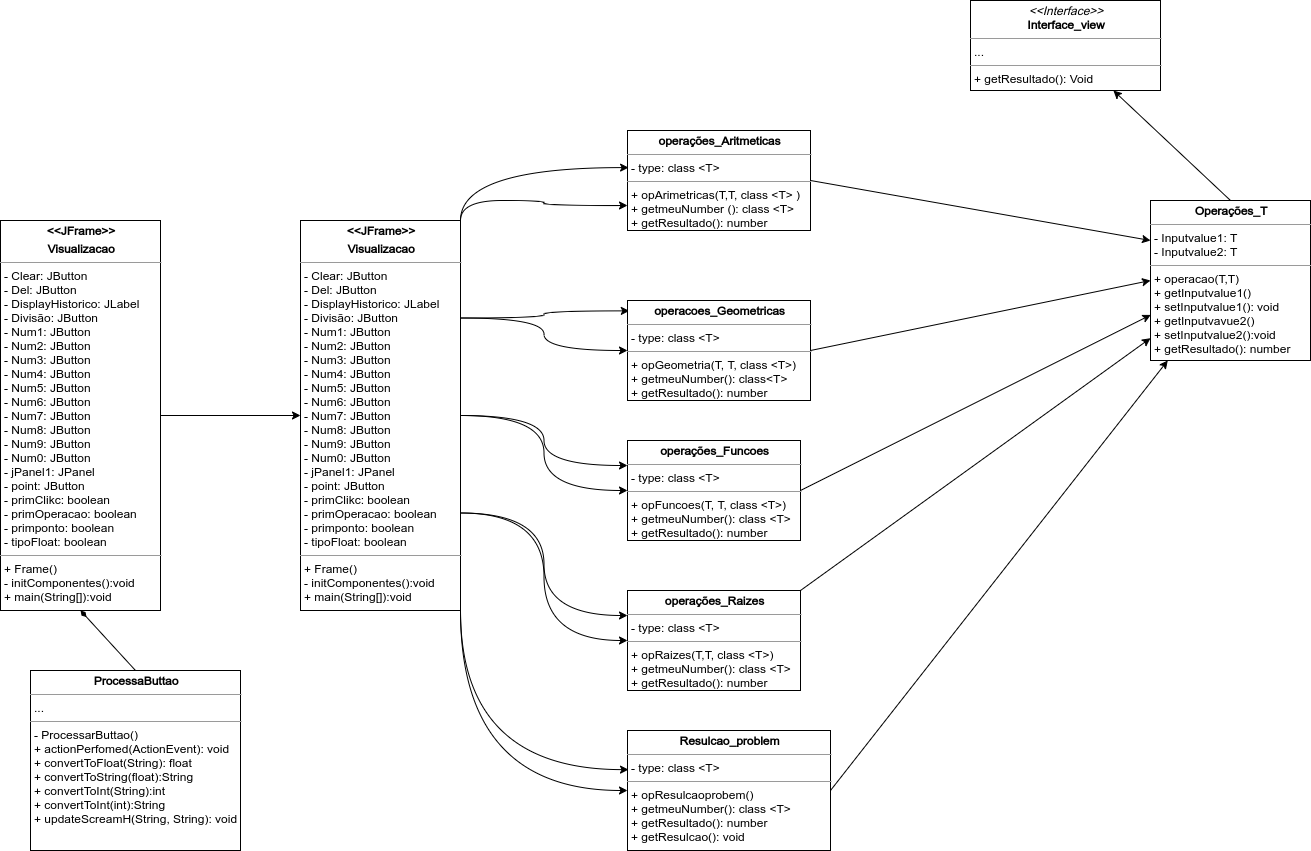

The diagram above was exported from draw.io. Its source (the exported page's mxGraphModel, read from the mxfile embedded in the PNG):
<mxGraphModel dx="868" dy="497" grid="1" gridSize="10" guides="1" tooltips="1" connect="1" arrows="1" fold="1" page="1" pageScale="1" pageWidth="827" pageHeight="1169" math="0" shadow="0">
  <root>
    <mxCell id="WIyWlLk6GJQsqaUBKTNV-0" />
    <mxCell id="WIyWlLk6GJQsqaUBKTNV-1" parent="WIyWlLk6GJQsqaUBKTNV-0" />
    <mxCell id="erNNa-h5qkRpQc3j0o9V-8" style="edgeStyle=none;rounded=0;orthogonalLoop=1;jettySize=auto;html=1;exitX=0.5;exitY=1;exitDx=0;exitDy=0;entryX=0.5;entryY=0;entryDx=0;entryDy=0;startArrow=diamondThin;startFill=1;endArrow=none;endFill=0;" parent="WIyWlLk6GJQsqaUBKTNV-1" source="erNNa-h5qkRpQc3j0o9V-0" target="erNNa-h5qkRpQc3j0o9V-5" edge="1">
      <mxGeometry relative="1" as="geometry" />
    </mxCell>
    <mxCell id="ciTcYM1gKkF8UNvcNnxF-25" style="edgeStyle=orthogonalEdgeStyle;curved=1;rounded=0;orthogonalLoop=1;jettySize=auto;html=1;entryX=0;entryY=0.5;entryDx=0;entryDy=0;" parent="WIyWlLk6GJQsqaUBKTNV-1" source="erNNa-h5qkRpQc3j0o9V-0" target="ciTcYM1gKkF8UNvcNnxF-0" edge="1">
      <mxGeometry relative="1" as="geometry" />
    </mxCell>
    <mxCell id="erNNa-h5qkRpQc3j0o9V-0" value="&lt;p style=&quot;margin: 0px ; margin-top: 4px ; text-align: center&quot;&gt;&lt;b&gt;&amp;lt;&amp;lt;JFrame&amp;gt;&amp;gt;&lt;/b&gt;&lt;/p&gt;&lt;p style=&quot;margin: 0px ; margin-top: 4px ; text-align: center&quot;&gt;&lt;b&gt;Visualizacao&lt;/b&gt;&lt;/p&gt;&lt;hr size=&quot;1&quot;&gt;&lt;p style=&quot;margin: 0px ; margin-left: 4px&quot;&gt;- Clear: JButton&lt;/p&gt;&lt;p style=&quot;margin: 0px ; margin-left: 4px&quot;&gt;- Del: JButton&lt;/p&gt;&lt;p style=&quot;margin: 0px ; margin-left: 4px&quot;&gt;- DisplayHistorico: JLabel&lt;/p&gt;&lt;p style=&quot;margin: 0px ; margin-left: 4px&quot;&gt;- Divisão: JButton&lt;/p&gt;&lt;p style=&quot;margin: 0px ; margin-left: 4px&quot;&gt;- Num1: JButton&lt;/p&gt;&lt;p style=&quot;margin: 0px ; margin-left: 4px&quot;&gt;- Num2: JButton&lt;/p&gt;&lt;p style=&quot;margin: 0px ; margin-left: 4px&quot;&gt;- Num3: JButton&lt;/p&gt;&lt;p style=&quot;margin: 0px ; margin-left: 4px&quot;&gt;- Num4: JButton&lt;/p&gt;&lt;p style=&quot;margin: 0px ; margin-left: 4px&quot;&gt;- Num5: JButton&lt;/p&gt;&lt;p style=&quot;margin: 0px ; margin-left: 4px&quot;&gt;- Num6: JButton&lt;/p&gt;&lt;p style=&quot;margin: 0px ; margin-left: 4px&quot;&gt;- Num7: JButton&lt;/p&gt;&lt;p style=&quot;margin: 0px ; margin-left: 4px&quot;&gt;- Num8: JButton&lt;/p&gt;&lt;p style=&quot;margin: 0px ; margin-left: 4px&quot;&gt;- Num9: JButton&lt;/p&gt;&lt;p style=&quot;margin: 0px ; margin-left: 4px&quot;&gt;- Num0: JButton&lt;/p&gt;&lt;p style=&quot;margin: 0px ; margin-left: 4px&quot;&gt;- jPanel1: JPanel&lt;/p&gt;&lt;p style=&quot;margin: 0px ; margin-left: 4px&quot;&gt;- point: JButton&lt;/p&gt;&lt;p style=&quot;margin: 0px ; margin-left: 4px&quot;&gt;- primClikc: boolean&lt;/p&gt;&lt;p style=&quot;margin: 0px ; margin-left: 4px&quot;&gt;- primOperacao: boolean&lt;/p&gt;&lt;p style=&quot;margin: 0px ; margin-left: 4px&quot;&gt;- primponto: boolean&lt;/p&gt;&lt;p style=&quot;margin: 0px ; margin-left: 4px&quot;&gt;- tipoFloat: boolean&lt;/p&gt;&lt;hr size=&quot;1&quot;&gt;&lt;p style=&quot;margin: 0px ; margin-left: 4px&quot;&gt;+ Frame()&lt;/p&gt;&lt;p style=&quot;margin: 0px ; margin-left: 4px&quot;&gt;- initComponentes():void&lt;/p&gt;&lt;p style=&quot;margin: 0px ; margin-left: 4px&quot;&gt;+ main(String[]):void&lt;/p&gt;" style="verticalAlign=top;align=left;overflow=fill;fontSize=12;fontFamily=Helvetica;html=1;" parent="WIyWlLk6GJQsqaUBKTNV-1" vertex="1">
      <mxGeometry x="200" y="240" width="160" height="390" as="geometry" />
    </mxCell>
    <mxCell id="erNNa-h5qkRpQc3j0o9V-3" value="&lt;p style=&quot;margin: 0px ; margin-top: 4px ; text-align: center&quot;&gt;&lt;i&gt;&amp;lt;&amp;lt;Interface&amp;gt;&amp;gt;&lt;/i&gt;&lt;br&gt;&lt;b&gt;Interface_view&lt;/b&gt;&lt;/p&gt;&lt;hr size=&quot;1&quot;&gt;&lt;p style=&quot;margin: 0px ; margin-left: 4px&quot;&gt;...&lt;/p&gt;&lt;hr size=&quot;1&quot;&gt;&lt;p style=&quot;margin: 0px ; margin-left: 4px&quot;&gt;+ getResultado(): Void&lt;br&gt;&lt;br&gt;&lt;/p&gt;" style="verticalAlign=top;align=left;overflow=fill;fontSize=12;fontFamily=Helvetica;html=1;" parent="WIyWlLk6GJQsqaUBKTNV-1" vertex="1">
      <mxGeometry x="1170" y="20" width="190" height="90" as="geometry" />
    </mxCell>
    <mxCell id="erNNa-h5qkRpQc3j0o9V-5" value="&lt;p style=&quot;margin: 0px ; margin-top: 4px ; text-align: center&quot;&gt;&lt;b&gt;ProcessaButtao&lt;/b&gt;&lt;/p&gt;&lt;hr size=&quot;1&quot;&gt;&lt;p style=&quot;margin: 0px ; margin-left: 4px&quot;&gt;...&lt;/p&gt;&lt;hr size=&quot;1&quot;&gt;&lt;p style=&quot;margin: 0px ; margin-left: 4px&quot;&gt;- ProcessarButtao()&lt;/p&gt;&lt;p style=&quot;margin: 0px ; margin-left: 4px&quot;&gt;+ actionPerfomed(ActionEvent): void&lt;/p&gt;&lt;p style=&quot;margin: 0px ; margin-left: 4px&quot;&gt;+ convertToFloat(String): float&lt;/p&gt;&lt;p style=&quot;margin: 0px ; margin-left: 4px&quot;&gt;+ convertToString(float):String&lt;/p&gt;&lt;p style=&quot;margin: 0px ; margin-left: 4px&quot;&gt;+ convertToInt(String):int&lt;/p&gt;&lt;p style=&quot;margin: 0px ; margin-left: 4px&quot;&gt;+ convertToInt(int):String&lt;/p&gt;&lt;p style=&quot;margin: 0px ; margin-left: 4px&quot;&gt;+ updateScreamH(String, String): void&lt;/p&gt;" style="verticalAlign=top;align=left;overflow=fill;fontSize=12;fontFamily=Helvetica;html=1;" parent="WIyWlLk6GJQsqaUBKTNV-1" vertex="1">
      <mxGeometry x="230" y="690" width="210" height="180" as="geometry" />
    </mxCell>
    <mxCell id="ciTcYM1gKkF8UNvcNnxF-15" style="edgeStyle=orthogonalEdgeStyle;rounded=0;orthogonalLoop=1;jettySize=auto;html=1;exitX=1;exitY=0;exitDx=0;exitDy=0;entryX=0.006;entryY=0.371;entryDx=0;entryDy=0;entryPerimeter=0;curved=1;" parent="WIyWlLk6GJQsqaUBKTNV-1" source="ciTcYM1gKkF8UNvcNnxF-0" target="ciTcYM1gKkF8UNvcNnxF-1" edge="1">
      <mxGeometry relative="1" as="geometry" />
    </mxCell>
    <mxCell id="ciTcYM1gKkF8UNvcNnxF-16" style="edgeStyle=orthogonalEdgeStyle;curved=1;rounded=0;orthogonalLoop=1;jettySize=auto;html=1;exitX=1;exitY=0;exitDx=0;exitDy=0;entryX=0;entryY=0.75;entryDx=0;entryDy=0;" parent="WIyWlLk6GJQsqaUBKTNV-1" source="ciTcYM1gKkF8UNvcNnxF-0" target="ciTcYM1gKkF8UNvcNnxF-1" edge="1">
      <mxGeometry relative="1" as="geometry" />
    </mxCell>
    <mxCell id="ciTcYM1gKkF8UNvcNnxF-17" style="edgeStyle=orthogonalEdgeStyle;curved=1;rounded=0;orthogonalLoop=1;jettySize=auto;html=1;exitX=1;exitY=0.25;exitDx=0;exitDy=0;" parent="WIyWlLk6GJQsqaUBKTNV-1" source="ciTcYM1gKkF8UNvcNnxF-0" target="ciTcYM1gKkF8UNvcNnxF-3" edge="1">
      <mxGeometry relative="1" as="geometry" />
    </mxCell>
    <mxCell id="ciTcYM1gKkF8UNvcNnxF-18" style="edgeStyle=orthogonalEdgeStyle;curved=1;rounded=0;orthogonalLoop=1;jettySize=auto;html=1;exitX=1;exitY=0.25;exitDx=0;exitDy=0;entryX=0.01;entryY=0.104;entryDx=0;entryDy=0;entryPerimeter=0;" parent="WIyWlLk6GJQsqaUBKTNV-1" source="ciTcYM1gKkF8UNvcNnxF-0" target="ciTcYM1gKkF8UNvcNnxF-3" edge="1">
      <mxGeometry relative="1" as="geometry" />
    </mxCell>
    <mxCell id="ciTcYM1gKkF8UNvcNnxF-19" style="edgeStyle=orthogonalEdgeStyle;curved=1;rounded=0;orthogonalLoop=1;jettySize=auto;html=1;exitX=1;exitY=0.5;exitDx=0;exitDy=0;entryX=0;entryY=0.25;entryDx=0;entryDy=0;" parent="WIyWlLk6GJQsqaUBKTNV-1" source="ciTcYM1gKkF8UNvcNnxF-0" target="ciTcYM1gKkF8UNvcNnxF-2" edge="1">
      <mxGeometry relative="1" as="geometry" />
    </mxCell>
    <mxCell id="ciTcYM1gKkF8UNvcNnxF-20" style="edgeStyle=orthogonalEdgeStyle;curved=1;rounded=0;orthogonalLoop=1;jettySize=auto;html=1;exitX=1;exitY=0.5;exitDx=0;exitDy=0;" parent="WIyWlLk6GJQsqaUBKTNV-1" source="ciTcYM1gKkF8UNvcNnxF-0" target="ciTcYM1gKkF8UNvcNnxF-2" edge="1">
      <mxGeometry relative="1" as="geometry" />
    </mxCell>
    <mxCell id="ciTcYM1gKkF8UNvcNnxF-21" style="edgeStyle=orthogonalEdgeStyle;curved=1;rounded=0;orthogonalLoop=1;jettySize=auto;html=1;exitX=1;exitY=0.75;exitDx=0;exitDy=0;entryX=0;entryY=0.25;entryDx=0;entryDy=0;" parent="WIyWlLk6GJQsqaUBKTNV-1" source="ciTcYM1gKkF8UNvcNnxF-0" target="ciTcYM1gKkF8UNvcNnxF-13" edge="1">
      <mxGeometry relative="1" as="geometry" />
    </mxCell>
    <mxCell id="ciTcYM1gKkF8UNvcNnxF-22" style="edgeStyle=orthogonalEdgeStyle;curved=1;rounded=0;orthogonalLoop=1;jettySize=auto;html=1;exitX=1;exitY=0.75;exitDx=0;exitDy=0;" parent="WIyWlLk6GJQsqaUBKTNV-1" source="ciTcYM1gKkF8UNvcNnxF-0" target="ciTcYM1gKkF8UNvcNnxF-13" edge="1">
      <mxGeometry relative="1" as="geometry" />
    </mxCell>
    <mxCell id="ciTcYM1gKkF8UNvcNnxF-23" style="edgeStyle=orthogonalEdgeStyle;curved=1;rounded=0;orthogonalLoop=1;jettySize=auto;html=1;exitX=1;exitY=1;exitDx=0;exitDy=0;entryX=0;entryY=0.5;entryDx=0;entryDy=0;" parent="WIyWlLk6GJQsqaUBKTNV-1" source="ciTcYM1gKkF8UNvcNnxF-0" target="ciTcYM1gKkF8UNvcNnxF-6" edge="1">
      <mxGeometry relative="1" as="geometry" />
    </mxCell>
    <mxCell id="ciTcYM1gKkF8UNvcNnxF-24" style="edgeStyle=orthogonalEdgeStyle;curved=1;rounded=0;orthogonalLoop=1;jettySize=auto;html=1;exitX=1;exitY=1;exitDx=0;exitDy=0;entryX=0.005;entryY=0.326;entryDx=0;entryDy=0;entryPerimeter=0;" parent="WIyWlLk6GJQsqaUBKTNV-1" source="ciTcYM1gKkF8UNvcNnxF-0" target="ciTcYM1gKkF8UNvcNnxF-6" edge="1">
      <mxGeometry relative="1" as="geometry" />
    </mxCell>
    <mxCell id="ciTcYM1gKkF8UNvcNnxF-0" value="&lt;p style=&quot;margin: 0px ; margin-top: 4px ; text-align: center&quot;&gt;&lt;b&gt;&amp;lt;&amp;lt;JFrame&amp;gt;&amp;gt;&lt;/b&gt;&lt;/p&gt;&lt;p style=&quot;margin: 0px ; margin-top: 4px ; text-align: center&quot;&gt;&lt;b&gt;Visualizacao&lt;/b&gt;&lt;/p&gt;&lt;hr size=&quot;1&quot;&gt;&lt;p style=&quot;margin: 0px ; margin-left: 4px&quot;&gt;- Clear: JButton&lt;/p&gt;&lt;p style=&quot;margin: 0px ; margin-left: 4px&quot;&gt;- Del: JButton&lt;/p&gt;&lt;p style=&quot;margin: 0px ; margin-left: 4px&quot;&gt;- DisplayHistorico: JLabel&lt;/p&gt;&lt;p style=&quot;margin: 0px ; margin-left: 4px&quot;&gt;- Divisão: JButton&lt;/p&gt;&lt;p style=&quot;margin: 0px ; margin-left: 4px&quot;&gt;- Num1: JButton&lt;/p&gt;&lt;p style=&quot;margin: 0px ; margin-left: 4px&quot;&gt;- Num2: JButton&lt;/p&gt;&lt;p style=&quot;margin: 0px ; margin-left: 4px&quot;&gt;- Num3: JButton&lt;/p&gt;&lt;p style=&quot;margin: 0px ; margin-left: 4px&quot;&gt;- Num4: JButton&lt;/p&gt;&lt;p style=&quot;margin: 0px ; margin-left: 4px&quot;&gt;- Num5: JButton&lt;/p&gt;&lt;p style=&quot;margin: 0px ; margin-left: 4px&quot;&gt;- Num6: JButton&lt;/p&gt;&lt;p style=&quot;margin: 0px ; margin-left: 4px&quot;&gt;- Num7: JButton&lt;/p&gt;&lt;p style=&quot;margin: 0px ; margin-left: 4px&quot;&gt;- Num8: JButton&lt;/p&gt;&lt;p style=&quot;margin: 0px ; margin-left: 4px&quot;&gt;- Num9: JButton&lt;/p&gt;&lt;p style=&quot;margin: 0px ; margin-left: 4px&quot;&gt;- Num0: JButton&lt;/p&gt;&lt;p style=&quot;margin: 0px ; margin-left: 4px&quot;&gt;- jPanel1: JPanel&lt;/p&gt;&lt;p style=&quot;margin: 0px ; margin-left: 4px&quot;&gt;- point: JButton&lt;/p&gt;&lt;p style=&quot;margin: 0px ; margin-left: 4px&quot;&gt;- primClikc: boolean&lt;/p&gt;&lt;p style=&quot;margin: 0px ; margin-left: 4px&quot;&gt;- primOperacao: boolean&lt;/p&gt;&lt;p style=&quot;margin: 0px ; margin-left: 4px&quot;&gt;- primponto: boolean&lt;/p&gt;&lt;p style=&quot;margin: 0px ; margin-left: 4px&quot;&gt;- tipoFloat: boolean&lt;/p&gt;&lt;hr size=&quot;1&quot;&gt;&lt;p style=&quot;margin: 0px ; margin-left: 4px&quot;&gt;+ Frame()&lt;/p&gt;&lt;p style=&quot;margin: 0px ; margin-left: 4px&quot;&gt;- initComponentes():void&lt;/p&gt;&lt;p style=&quot;margin: 0px ; margin-left: 4px&quot;&gt;+ main(String[]):void&lt;/p&gt;" style="verticalAlign=top;align=left;overflow=fill;fontSize=12;fontFamily=Helvetica;html=1;" parent="WIyWlLk6GJQsqaUBKTNV-1" vertex="1">
      <mxGeometry x="500" y="240" width="160" height="390" as="geometry" />
    </mxCell>
    <mxCell id="ciTcYM1gKkF8UNvcNnxF-11" style="edgeStyle=none;rounded=0;orthogonalLoop=1;jettySize=auto;html=1;exitX=1;exitY=0.5;exitDx=0;exitDy=0;entryX=0;entryY=0.25;entryDx=0;entryDy=0;" parent="WIyWlLk6GJQsqaUBKTNV-1" source="ciTcYM1gKkF8UNvcNnxF-1" target="ciTcYM1gKkF8UNvcNnxF-4" edge="1">
      <mxGeometry relative="1" as="geometry" />
    </mxCell>
    <mxCell id="ciTcYM1gKkF8UNvcNnxF-1" value="&lt;p style=&quot;margin: 0px ; margin-top: 4px ; text-align: center&quot;&gt;&lt;b&gt;operações_Aritmeticas&lt;/b&gt;&lt;/p&gt;&lt;hr size=&quot;1&quot;&gt;&lt;p style=&quot;margin: 0px ; margin-left: 4px&quot;&gt;- type: class &amp;lt;T&amp;gt;&lt;/p&gt;&lt;hr size=&quot;1&quot;&gt;&lt;p style=&quot;margin: 0px ; margin-left: 4px&quot;&gt;+ opArimetricas(T,T, class &amp;lt;T&amp;gt; )&lt;/p&gt;&lt;p style=&quot;margin: 0px ; margin-left: 4px&quot;&gt;+ getmeuNumber (): class &amp;lt;T&amp;gt;&lt;/p&gt;&lt;p style=&quot;margin: 0px ; margin-left: 4px&quot;&gt;+ getResultado(): number&lt;/p&gt;" style="verticalAlign=top;align=left;overflow=fill;fontSize=12;fontFamily=Helvetica;html=1;" parent="WIyWlLk6GJQsqaUBKTNV-1" vertex="1">
      <mxGeometry x="827" y="150" width="183" height="100" as="geometry" />
    </mxCell>
    <mxCell id="ciTcYM1gKkF8UNvcNnxF-9" style="edgeStyle=none;rounded=0;orthogonalLoop=1;jettySize=auto;html=1;exitX=1;exitY=0.5;exitDx=0;exitDy=0;entryX=0.002;entryY=0.715;entryDx=0;entryDy=0;entryPerimeter=0;" parent="WIyWlLk6GJQsqaUBKTNV-1" source="ciTcYM1gKkF8UNvcNnxF-2" target="ciTcYM1gKkF8UNvcNnxF-4" edge="1">
      <mxGeometry relative="1" as="geometry" />
    </mxCell>
    <mxCell id="ciTcYM1gKkF8UNvcNnxF-2" value="&lt;p style=&quot;margin: 0px ; margin-top: 4px ; text-align: center&quot;&gt;&lt;b&gt;operações_Funcoes&lt;/b&gt;&lt;/p&gt;&lt;hr size=&quot;1&quot;&gt;&lt;p style=&quot;margin: 0px ; margin-left: 4px&quot;&gt;- type: class &amp;lt;T&amp;gt;&lt;/p&gt;&lt;hr size=&quot;1&quot;&gt;&lt;p style=&quot;margin: 0px ; margin-left: 4px&quot;&gt;+ opFuncoes(T, T, class &amp;lt;T&amp;gt;)&lt;/p&gt;&lt;p style=&quot;margin: 0px ; margin-left: 4px&quot;&gt;+ getmeuNumber(): class &amp;lt;T&amp;gt;&lt;/p&gt;&lt;p style=&quot;margin: 0px ; margin-left: 4px&quot;&gt;+ getResultado(): number&lt;/p&gt;" style="verticalAlign=top;align=left;overflow=fill;fontSize=12;fontFamily=Helvetica;html=1;" parent="WIyWlLk6GJQsqaUBKTNV-1" vertex="1">
      <mxGeometry x="827" y="460" width="173" height="100" as="geometry" />
    </mxCell>
    <mxCell id="ciTcYM1gKkF8UNvcNnxF-12" style="edgeStyle=none;rounded=0;orthogonalLoop=1;jettySize=auto;html=1;exitX=1;exitY=0.5;exitDx=0;exitDy=0;entryX=0;entryY=0.5;entryDx=0;entryDy=0;" parent="WIyWlLk6GJQsqaUBKTNV-1" source="ciTcYM1gKkF8UNvcNnxF-3" target="ciTcYM1gKkF8UNvcNnxF-4" edge="1">
      <mxGeometry relative="1" as="geometry" />
    </mxCell>
    <mxCell id="ciTcYM1gKkF8UNvcNnxF-3" value="&lt;p style=&quot;margin: 0px ; margin-top: 4px ; text-align: center&quot;&gt;&lt;b&gt;operacoes_Geometricas&lt;/b&gt;&lt;/p&gt;&lt;hr size=&quot;1&quot;&gt;&lt;p style=&quot;margin: 0px ; margin-left: 4px&quot;&gt;- type: class &amp;lt;T&amp;gt;&lt;/p&gt;&lt;hr size=&quot;1&quot;&gt;&lt;p style=&quot;margin: 0px ; margin-left: 4px&quot;&gt;+ opGeometria(T, T, class &amp;lt;T&amp;gt;)&lt;/p&gt;&lt;p style=&quot;margin: 0px ; margin-left: 4px&quot;&gt;+ getmeuNumber(): class&amp;lt;T&amp;gt;&lt;/p&gt;&lt;p style=&quot;margin: 0px ; margin-left: 4px&quot;&gt;+ getResultado(): number&lt;/p&gt;" style="verticalAlign=top;align=left;overflow=fill;fontSize=12;fontFamily=Helvetica;html=1;" parent="WIyWlLk6GJQsqaUBKTNV-1" vertex="1">
      <mxGeometry x="827" y="320" width="183" height="100" as="geometry" />
    </mxCell>
    <mxCell id="ciTcYM1gKkF8UNvcNnxF-5" style="rounded=0;orthogonalLoop=1;jettySize=auto;html=1;exitX=0.5;exitY=0;exitDx=0;exitDy=0;" parent="WIyWlLk6GJQsqaUBKTNV-1" source="ciTcYM1gKkF8UNvcNnxF-4" target="erNNa-h5qkRpQc3j0o9V-3" edge="1">
      <mxGeometry relative="1" as="geometry" />
    </mxCell>
    <mxCell id="ciTcYM1gKkF8UNvcNnxF-4" value="&lt;p style=&quot;margin: 0px ; margin-top: 4px ; text-align: center&quot;&gt;&lt;b&gt;Operações_T&lt;/b&gt;&lt;/p&gt;&lt;hr size=&quot;1&quot;&gt;&lt;p style=&quot;margin: 0px ; margin-left: 4px&quot;&gt;- Inputvalue1: T&lt;/p&gt;&lt;p style=&quot;margin: 0px ; margin-left: 4px&quot;&gt;- Inputvalue2: T&lt;/p&gt;&lt;hr size=&quot;1&quot;&gt;&lt;p style=&quot;margin: 0px ; margin-left: 4px&quot;&gt;+ operacao(T,T)&lt;/p&gt;&lt;p style=&quot;margin: 0px ; margin-left: 4px&quot;&gt;+ getInputvalue1()&lt;/p&gt;&lt;p style=&quot;margin: 0px ; margin-left: 4px&quot;&gt;+ setInputvalue1(): void&lt;/p&gt;&lt;p style=&quot;margin: 0px ; margin-left: 4px&quot;&gt;+ getInputvavue2()&lt;/p&gt;&lt;p style=&quot;margin: 0px ; margin-left: 4px&quot;&gt;+ setInputvalue2():void&lt;/p&gt;&lt;p style=&quot;margin: 0px ; margin-left: 4px&quot;&gt;+ getResultado(): number&lt;/p&gt;" style="verticalAlign=top;align=left;overflow=fill;fontSize=12;fontFamily=Helvetica;html=1;" parent="WIyWlLk6GJQsqaUBKTNV-1" vertex="1">
      <mxGeometry x="1350" y="220" width="160" height="160" as="geometry" />
    </mxCell>
    <mxCell id="ciTcYM1gKkF8UNvcNnxF-10" style="edgeStyle=none;rounded=0;orthogonalLoop=1;jettySize=auto;html=1;exitX=1;exitY=0.5;exitDx=0;exitDy=0;" parent="WIyWlLk6GJQsqaUBKTNV-1" source="ciTcYM1gKkF8UNvcNnxF-6" target="ciTcYM1gKkF8UNvcNnxF-4" edge="1">
      <mxGeometry relative="1" as="geometry" />
    </mxCell>
    <mxCell id="ciTcYM1gKkF8UNvcNnxF-6" value="&lt;p style=&quot;margin: 0px ; margin-top: 4px ; text-align: center&quot;&gt;&lt;b&gt;Resulcao_problem&lt;/b&gt;&lt;/p&gt;&lt;hr size=&quot;1&quot;&gt;&lt;p style=&quot;margin: 0px ; margin-left: 4px&quot;&gt;- type: class &amp;lt;T&amp;gt;&lt;/p&gt;&lt;hr size=&quot;1&quot;&gt;&lt;p style=&quot;margin: 0px ; margin-left: 4px&quot;&gt;+ opResulcaoprobem()&lt;/p&gt;&lt;p style=&quot;margin: 0px ; margin-left: 4px&quot;&gt;+ getmeuNumber(): class &amp;lt;T&amp;gt;&lt;/p&gt;&lt;p style=&quot;margin: 0px ; margin-left: 4px&quot;&gt;+ getResultado(): number&lt;/p&gt;&lt;p style=&quot;margin: 0px ; margin-left: 4px&quot;&gt;+ getResulcao(): void&lt;/p&gt;" style="verticalAlign=top;align=left;overflow=fill;fontSize=12;fontFamily=Helvetica;html=1;" parent="WIyWlLk6GJQsqaUBKTNV-1" vertex="1">
      <mxGeometry x="827" y="750" width="203" height="120" as="geometry" />
    </mxCell>
    <mxCell id="ciTcYM1gKkF8UNvcNnxF-14" style="edgeStyle=none;rounded=0;orthogonalLoop=1;jettySize=auto;html=1;exitX=1;exitY=0;exitDx=0;exitDy=0;" parent="WIyWlLk6GJQsqaUBKTNV-1" source="ciTcYM1gKkF8UNvcNnxF-13" target="ciTcYM1gKkF8UNvcNnxF-4" edge="1">
      <mxGeometry relative="1" as="geometry" />
    </mxCell>
    <mxCell id="ciTcYM1gKkF8UNvcNnxF-13" value="&lt;p style=&quot;margin: 0px ; margin-top: 4px ; text-align: center&quot;&gt;&lt;b&gt;operações_Raizes&lt;/b&gt;&lt;/p&gt;&lt;hr size=&quot;1&quot;&gt;&lt;p style=&quot;margin: 0px ; margin-left: 4px&quot;&gt;- type: class &amp;lt;T&amp;gt;&lt;/p&gt;&lt;hr size=&quot;1&quot;&gt;&lt;p style=&quot;margin: 0px ; margin-left: 4px&quot;&gt;+ opRaizes(T,T, class &amp;lt;T&amp;gt;)&lt;/p&gt;&lt;p style=&quot;margin: 0px ; margin-left: 4px&quot;&gt;+ getmeuNumber(): class &amp;lt;T&amp;gt;&lt;/p&gt;&lt;p style=&quot;margin: 0px ; margin-left: 4px&quot;&gt;+ getResultado(): number&lt;/p&gt;" style="verticalAlign=top;align=left;overflow=fill;fontSize=12;fontFamily=Helvetica;html=1;" parent="WIyWlLk6GJQsqaUBKTNV-1" vertex="1">
      <mxGeometry x="827" y="610" width="173" height="100" as="geometry" />
    </mxCell>
  </root>
</mxGraphModel>